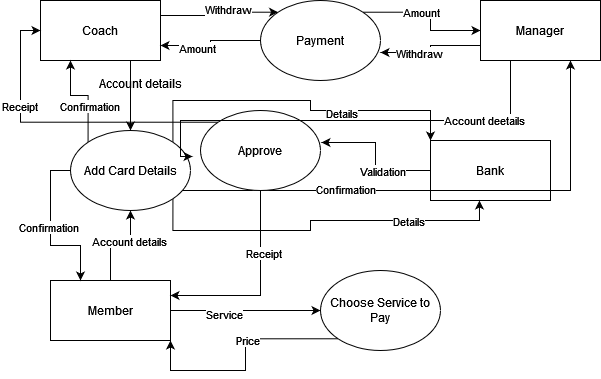

The diagram above was exported from draw.io. Its source (the exported page's mxGraphModel, read from the mxfile embedded in the PNG):
<mxGraphModel dx="1050" dy="558" grid="1" gridSize="10" guides="1" tooltips="1" connect="1" arrows="1" fold="1" page="1" pageScale="1" pageWidth="850" pageHeight="1100" math="0" shadow="0">
  <root>
    <mxCell id="0" />
    <mxCell id="1" parent="0" />
    <mxCell id="JJ8GVTPE3atYQLDNJ_Bd-12" style="edgeStyle=orthogonalEdgeStyle;rounded=0;orthogonalLoop=1;jettySize=auto;html=1;exitX=1;exitY=0.25;exitDx=0;exitDy=0;entryX=0;entryY=0;entryDx=0;entryDy=0;" edge="1" parent="1" source="JJ8GVTPE3atYQLDNJ_Bd-1" target="JJ8GVTPE3atYQLDNJ_Bd-5">
      <mxGeometry relative="1" as="geometry" />
    </mxCell>
    <mxCell id="JJ8GVTPE3atYQLDNJ_Bd-13" value="Withdraw" style="edgeLabel;html=1;align=center;verticalAlign=middle;resizable=0;points=[];" vertex="1" connectable="0" parent="JJ8GVTPE3atYQLDNJ_Bd-12">
      <mxGeometry x="0.1797" y="3" relative="1" as="geometry">
        <mxPoint as="offset" />
      </mxGeometry>
    </mxCell>
    <mxCell id="JJ8GVTPE3atYQLDNJ_Bd-16" style="edgeStyle=orthogonalEdgeStyle;rounded=0;orthogonalLoop=1;jettySize=auto;html=1;exitX=0.75;exitY=1;exitDx=0;exitDy=0;entryX=0.5;entryY=0;entryDx=0;entryDy=0;" edge="1" parent="1" source="JJ8GVTPE3atYQLDNJ_Bd-1" target="JJ8GVTPE3atYQLDNJ_Bd-11">
      <mxGeometry relative="1" as="geometry" />
    </mxCell>
    <mxCell id="JJ8GVTPE3atYQLDNJ_Bd-1" value="Coach" style="rounded=0;whiteSpace=wrap;html=1;" vertex="1" parent="1">
      <mxGeometry x="100" y="90" width="120" height="60" as="geometry" />
    </mxCell>
    <mxCell id="JJ8GVTPE3atYQLDNJ_Bd-6" style="edgeStyle=orthogonalEdgeStyle;rounded=0;orthogonalLoop=1;jettySize=auto;html=1;exitX=1;exitY=0.5;exitDx=0;exitDy=0;" edge="1" parent="1" source="JJ8GVTPE3atYQLDNJ_Bd-2" target="JJ8GVTPE3atYQLDNJ_Bd-4">
      <mxGeometry relative="1" as="geometry" />
    </mxCell>
    <mxCell id="JJ8GVTPE3atYQLDNJ_Bd-8" value="Service" style="edgeLabel;html=1;align=center;verticalAlign=middle;resizable=0;points=[];" vertex="1" connectable="0" parent="JJ8GVTPE3atYQLDNJ_Bd-6">
      <mxGeometry x="-0.2933" y="-3" relative="1" as="geometry">
        <mxPoint as="offset" />
      </mxGeometry>
    </mxCell>
    <mxCell id="JJ8GVTPE3atYQLDNJ_Bd-17" style="edgeStyle=orthogonalEdgeStyle;rounded=0;orthogonalLoop=1;jettySize=auto;html=1;exitX=0.5;exitY=0;exitDx=0;exitDy=0;" edge="1" parent="1" source="JJ8GVTPE3atYQLDNJ_Bd-2" target="JJ8GVTPE3atYQLDNJ_Bd-11">
      <mxGeometry relative="1" as="geometry" />
    </mxCell>
    <mxCell id="JJ8GVTPE3atYQLDNJ_Bd-18" value="Account details" style="edgeLabel;html=1;align=center;verticalAlign=middle;resizable=0;points=[];" vertex="1" connectable="0" parent="JJ8GVTPE3atYQLDNJ_Bd-17">
      <mxGeometry x="0.3368" y="2" relative="1" as="geometry">
        <mxPoint as="offset" />
      </mxGeometry>
    </mxCell>
    <mxCell id="JJ8GVTPE3atYQLDNJ_Bd-2" value="Member" style="rounded=0;whiteSpace=wrap;html=1;" vertex="1" parent="1">
      <mxGeometry x="110" y="370" width="120" height="60" as="geometry" />
    </mxCell>
    <mxCell id="JJ8GVTPE3atYQLDNJ_Bd-25" style="edgeStyle=orthogonalEdgeStyle;rounded=0;orthogonalLoop=1;jettySize=auto;html=1;exitX=0;exitY=0.5;exitDx=0;exitDy=0;entryX=1.008;entryY=0.4;entryDx=0;entryDy=0;entryPerimeter=0;" edge="1" parent="1" source="JJ8GVTPE3atYQLDNJ_Bd-3" target="JJ8GVTPE3atYQLDNJ_Bd-24">
      <mxGeometry relative="1" as="geometry" />
    </mxCell>
    <mxCell id="JJ8GVTPE3atYQLDNJ_Bd-26" value="Validation" style="edgeLabel;html=1;align=center;verticalAlign=middle;resizable=0;points=[];" vertex="1" connectable="0" parent="JJ8GVTPE3atYQLDNJ_Bd-25">
      <mxGeometry x="-0.29" relative="1" as="geometry">
        <mxPoint as="offset" />
      </mxGeometry>
    </mxCell>
    <mxCell id="JJ8GVTPE3atYQLDNJ_Bd-3" value="Bank" style="rounded=0;whiteSpace=wrap;html=1;" vertex="1" parent="1">
      <mxGeometry x="490" y="230" width="120" height="60" as="geometry" />
    </mxCell>
    <mxCell id="JJ8GVTPE3atYQLDNJ_Bd-9" style="edgeStyle=orthogonalEdgeStyle;rounded=0;orthogonalLoop=1;jettySize=auto;html=1;exitX=0;exitY=1;exitDx=0;exitDy=0;entryX=1;entryY=1;entryDx=0;entryDy=0;" edge="1" parent="1" source="JJ8GVTPE3atYQLDNJ_Bd-4" target="JJ8GVTPE3atYQLDNJ_Bd-2">
      <mxGeometry relative="1" as="geometry" />
    </mxCell>
    <mxCell id="JJ8GVTPE3atYQLDNJ_Bd-10" value="Price" style="edgeLabel;html=1;align=center;verticalAlign=middle;resizable=0;points=[];" vertex="1" connectable="0" parent="JJ8GVTPE3atYQLDNJ_Bd-9">
      <mxGeometry x="-0.1776" y="1" relative="1" as="geometry">
        <mxPoint as="offset" />
      </mxGeometry>
    </mxCell>
    <mxCell id="JJ8GVTPE3atYQLDNJ_Bd-4" value="Choose Service to Pay" style="ellipse;whiteSpace=wrap;html=1;" vertex="1" parent="1">
      <mxGeometry x="380" y="360" width="120" height="80" as="geometry" />
    </mxCell>
    <mxCell id="JJ8GVTPE3atYQLDNJ_Bd-14" style="edgeStyle=orthogonalEdgeStyle;rounded=0;orthogonalLoop=1;jettySize=auto;html=1;exitX=0;exitY=0.5;exitDx=0;exitDy=0;entryX=1;entryY=0.75;entryDx=0;entryDy=0;" edge="1" parent="1" source="JJ8GVTPE3atYQLDNJ_Bd-5" target="JJ8GVTPE3atYQLDNJ_Bd-1">
      <mxGeometry relative="1" as="geometry" />
    </mxCell>
    <mxCell id="JJ8GVTPE3atYQLDNJ_Bd-15" value="Amount" style="edgeLabel;html=1;align=center;verticalAlign=middle;resizable=0;points=[];" vertex="1" connectable="0" parent="JJ8GVTPE3atYQLDNJ_Bd-14">
      <mxGeometry x="0.3143" y="2" relative="1" as="geometry">
        <mxPoint as="offset" />
      </mxGeometry>
    </mxCell>
    <mxCell id="JJ8GVTPE3atYQLDNJ_Bd-39" style="edgeStyle=orthogonalEdgeStyle;rounded=0;orthogonalLoop=1;jettySize=auto;html=1;exitX=1;exitY=0;exitDx=0;exitDy=0;" edge="1" parent="1" source="JJ8GVTPE3atYQLDNJ_Bd-5" target="JJ8GVTPE3atYQLDNJ_Bd-36">
      <mxGeometry relative="1" as="geometry" />
    </mxCell>
    <mxCell id="JJ8GVTPE3atYQLDNJ_Bd-40" value="Amount" style="edgeLabel;html=1;align=center;verticalAlign=middle;resizable=0;points=[];" vertex="1" connectable="0" parent="JJ8GVTPE3atYQLDNJ_Bd-39">
      <mxGeometry x="-0.1512" relative="1" as="geometry">
        <mxPoint as="offset" />
      </mxGeometry>
    </mxCell>
    <mxCell id="JJ8GVTPE3atYQLDNJ_Bd-5" value="Payment" style="ellipse;whiteSpace=wrap;html=1;" vertex="1" parent="1">
      <mxGeometry x="320" y="90" width="120" height="80" as="geometry" />
    </mxCell>
    <mxCell id="JJ8GVTPE3atYQLDNJ_Bd-19" style="edgeStyle=orthogonalEdgeStyle;rounded=0;orthogonalLoop=1;jettySize=auto;html=1;exitX=0;exitY=0.5;exitDx=0;exitDy=0;entryX=0.25;entryY=0;entryDx=0;entryDy=0;" edge="1" parent="1" source="JJ8GVTPE3atYQLDNJ_Bd-11" target="JJ8GVTPE3atYQLDNJ_Bd-2">
      <mxGeometry relative="1" as="geometry" />
    </mxCell>
    <mxCell id="JJ8GVTPE3atYQLDNJ_Bd-20" value="Confirmation" style="edgeLabel;html=1;align=center;verticalAlign=middle;resizable=0;points=[];" vertex="1" connectable="0" parent="JJ8GVTPE3atYQLDNJ_Bd-19">
      <mxGeometry x="-0.05" y="-3" relative="1" as="geometry">
        <mxPoint as="offset" />
      </mxGeometry>
    </mxCell>
    <mxCell id="JJ8GVTPE3atYQLDNJ_Bd-22" style="edgeStyle=orthogonalEdgeStyle;rounded=0;orthogonalLoop=1;jettySize=auto;html=1;exitX=0;exitY=0;exitDx=0;exitDy=0;entryX=0.25;entryY=1;entryDx=0;entryDy=0;" edge="1" parent="1" source="JJ8GVTPE3atYQLDNJ_Bd-11" target="JJ8GVTPE3atYQLDNJ_Bd-1">
      <mxGeometry relative="1" as="geometry" />
    </mxCell>
    <mxCell id="JJ8GVTPE3atYQLDNJ_Bd-23" value="Confirmation" style="edgeLabel;html=1;align=center;verticalAlign=middle;resizable=0;points=[];" vertex="1" connectable="0" parent="JJ8GVTPE3atYQLDNJ_Bd-22">
      <mxGeometry x="-0.2807" y="-1" relative="1" as="geometry">
        <mxPoint as="offset" />
      </mxGeometry>
    </mxCell>
    <mxCell id="JJ8GVTPE3atYQLDNJ_Bd-32" style="edgeStyle=orthogonalEdgeStyle;rounded=0;orthogonalLoop=1;jettySize=auto;html=1;exitX=1;exitY=0;exitDx=0;exitDy=0;entryX=0;entryY=0;entryDx=0;entryDy=0;" edge="1" parent="1" source="JJ8GVTPE3atYQLDNJ_Bd-11" target="JJ8GVTPE3atYQLDNJ_Bd-3">
      <mxGeometry relative="1" as="geometry">
        <Array as="points">
          <mxPoint x="232" y="190" />
          <mxPoint x="370" y="190" />
          <mxPoint x="370" y="200" />
          <mxPoint x="490" y="200" />
        </Array>
      </mxGeometry>
    </mxCell>
    <mxCell id="JJ8GVTPE3atYQLDNJ_Bd-33" value="Details" style="edgeLabel;html=1;align=center;verticalAlign=middle;resizable=0;points=[];" vertex="1" connectable="0" parent="JJ8GVTPE3atYQLDNJ_Bd-32">
      <mxGeometry x="0.2984" y="-2" relative="1" as="geometry">
        <mxPoint as="offset" />
      </mxGeometry>
    </mxCell>
    <mxCell id="JJ8GVTPE3atYQLDNJ_Bd-34" style="edgeStyle=orthogonalEdgeStyle;rounded=0;orthogonalLoop=1;jettySize=auto;html=1;exitX=1;exitY=1;exitDx=0;exitDy=0;entryX=0.408;entryY=1;entryDx=0;entryDy=0;entryPerimeter=0;" edge="1" parent="1" source="JJ8GVTPE3atYQLDNJ_Bd-11" target="JJ8GVTPE3atYQLDNJ_Bd-3">
      <mxGeometry relative="1" as="geometry">
        <Array as="points">
          <mxPoint x="232" y="320" />
          <mxPoint x="370" y="320" />
          <mxPoint x="370" y="310" />
          <mxPoint x="539" y="310" />
        </Array>
      </mxGeometry>
    </mxCell>
    <mxCell id="JJ8GVTPE3atYQLDNJ_Bd-35" value="Details" style="edgeLabel;html=1;align=center;verticalAlign=middle;resizable=0;points=[];" vertex="1" connectable="0" parent="JJ8GVTPE3atYQLDNJ_Bd-34">
      <mxGeometry x="0.5061" relative="1" as="geometry">
        <mxPoint as="offset" />
      </mxGeometry>
    </mxCell>
    <mxCell id="JJ8GVTPE3atYQLDNJ_Bd-43" style="edgeStyle=orthogonalEdgeStyle;rounded=0;orthogonalLoop=1;jettySize=auto;html=1;exitX=1;exitY=1;exitDx=0;exitDy=0;entryX=0.75;entryY=1;entryDx=0;entryDy=0;" edge="1" parent="1" source="JJ8GVTPE3atYQLDNJ_Bd-11" target="JJ8GVTPE3atYQLDNJ_Bd-36">
      <mxGeometry relative="1" as="geometry">
        <Array as="points">
          <mxPoint x="232" y="280" />
          <mxPoint x="630" y="280" />
        </Array>
      </mxGeometry>
    </mxCell>
    <mxCell id="JJ8GVTPE3atYQLDNJ_Bd-44" value="Confirmation" style="edgeLabel;html=1;align=center;verticalAlign=middle;resizable=0;points=[];" vertex="1" connectable="0" parent="JJ8GVTPE3atYQLDNJ_Bd-43">
      <mxGeometry x="-0.3286" y="2" relative="1" as="geometry">
        <mxPoint as="offset" />
      </mxGeometry>
    </mxCell>
    <mxCell id="JJ8GVTPE3atYQLDNJ_Bd-11" value="Add Card Details" style="ellipse;whiteSpace=wrap;html=1;" vertex="1" parent="1">
      <mxGeometry x="130" y="220" width="120" height="80" as="geometry" />
    </mxCell>
    <mxCell id="JJ8GVTPE3atYQLDNJ_Bd-21" value="Account details" style="text;html=1;align=center;verticalAlign=middle;resizable=0;points=[];autosize=1;strokeColor=none;fillColor=none;" vertex="1" parent="1">
      <mxGeometry x="150" y="158" width="100" height="30" as="geometry" />
    </mxCell>
    <mxCell id="JJ8GVTPE3atYQLDNJ_Bd-27" style="edgeStyle=orthogonalEdgeStyle;rounded=0;orthogonalLoop=1;jettySize=auto;html=1;exitX=0;exitY=0;exitDx=0;exitDy=0;entryX=0;entryY=0.5;entryDx=0;entryDy=0;" edge="1" parent="1" source="JJ8GVTPE3atYQLDNJ_Bd-24" target="JJ8GVTPE3atYQLDNJ_Bd-1">
      <mxGeometry relative="1" as="geometry" />
    </mxCell>
    <mxCell id="JJ8GVTPE3atYQLDNJ_Bd-28" value="Receipt" style="edgeLabel;html=1;align=center;verticalAlign=middle;resizable=0;points=[];" vertex="1" connectable="0" parent="JJ8GVTPE3atYQLDNJ_Bd-27">
      <mxGeometry x="0.3869" y="2" relative="1" as="geometry">
        <mxPoint as="offset" />
      </mxGeometry>
    </mxCell>
    <mxCell id="JJ8GVTPE3atYQLDNJ_Bd-29" style="edgeStyle=orthogonalEdgeStyle;rounded=0;orthogonalLoop=1;jettySize=auto;html=1;exitX=0.5;exitY=1;exitDx=0;exitDy=0;entryX=1;entryY=0.25;entryDx=0;entryDy=0;" edge="1" parent="1" source="JJ8GVTPE3atYQLDNJ_Bd-24" target="JJ8GVTPE3atYQLDNJ_Bd-2">
      <mxGeometry relative="1" as="geometry" />
    </mxCell>
    <mxCell id="JJ8GVTPE3atYQLDNJ_Bd-30" value="Receipt" style="edgeLabel;html=1;align=center;verticalAlign=middle;resizable=0;points=[];" vertex="1" connectable="0" parent="JJ8GVTPE3atYQLDNJ_Bd-29">
      <mxGeometry x="-0.3622" y="2" relative="1" as="geometry">
        <mxPoint as="offset" />
      </mxGeometry>
    </mxCell>
    <mxCell id="JJ8GVTPE3atYQLDNJ_Bd-24" value="Approve" style="ellipse;whiteSpace=wrap;html=1;" vertex="1" parent="1">
      <mxGeometry x="260" y="200" width="120" height="80" as="geometry" />
    </mxCell>
    <mxCell id="JJ8GVTPE3atYQLDNJ_Bd-37" style="edgeStyle=orthogonalEdgeStyle;rounded=0;orthogonalLoop=1;jettySize=auto;html=1;exitX=0;exitY=0.75;exitDx=0;exitDy=0;entryX=1;entryY=0.65;entryDx=0;entryDy=0;entryPerimeter=0;" edge="1" parent="1" source="JJ8GVTPE3atYQLDNJ_Bd-36" target="JJ8GVTPE3atYQLDNJ_Bd-5">
      <mxGeometry relative="1" as="geometry" />
    </mxCell>
    <mxCell id="JJ8GVTPE3atYQLDNJ_Bd-38" value="Withdraw" style="edgeLabel;html=1;align=center;verticalAlign=middle;resizable=0;points=[];" vertex="1" connectable="0" parent="JJ8GVTPE3atYQLDNJ_Bd-37">
      <mxGeometry x="0.284" relative="1" as="geometry">
        <mxPoint as="offset" />
      </mxGeometry>
    </mxCell>
    <mxCell id="JJ8GVTPE3atYQLDNJ_Bd-41" style="edgeStyle=orthogonalEdgeStyle;rounded=0;orthogonalLoop=1;jettySize=auto;html=1;exitX=0.25;exitY=1;exitDx=0;exitDy=0;entryX=1.017;entryY=0.325;entryDx=0;entryDy=0;entryPerimeter=0;" edge="1" parent="1" source="JJ8GVTPE3atYQLDNJ_Bd-36" target="JJ8GVTPE3atYQLDNJ_Bd-11">
      <mxGeometry relative="1" as="geometry">
        <Array as="points">
          <mxPoint x="570" y="210" />
          <mxPoint x="240" y="210" />
          <mxPoint x="240" y="246" />
        </Array>
      </mxGeometry>
    </mxCell>
    <mxCell id="JJ8GVTPE3atYQLDNJ_Bd-42" value="Account deetails" style="edgeLabel;html=1;align=center;verticalAlign=middle;resizable=0;points=[];" vertex="1" connectable="0" parent="JJ8GVTPE3atYQLDNJ_Bd-41">
      <mxGeometry x="-0.6039" y="-1" relative="1" as="geometry">
        <mxPoint as="offset" />
      </mxGeometry>
    </mxCell>
    <mxCell id="JJ8GVTPE3atYQLDNJ_Bd-36" value="Manager" style="rounded=0;whiteSpace=wrap;html=1;" vertex="1" parent="1">
      <mxGeometry x="540" y="90" width="120" height="60" as="geometry" />
    </mxCell>
  </root>
</mxGraphModel>